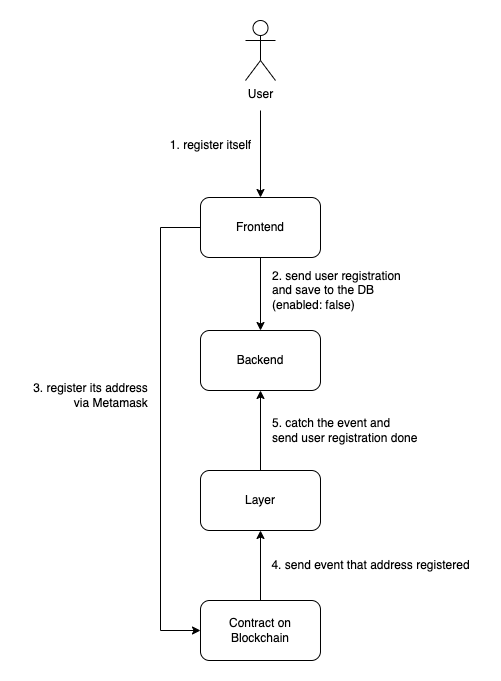

The diagram above was exported from draw.io. Its source (the exported page's mxGraphModel, read from the mxfile embedded in the PNG):
<mxGraphModel dx="903" dy="600" grid="1" gridSize="10" guides="1" tooltips="1" connect="1" arrows="1" fold="1" page="1" pageScale="1" pageWidth="1169" pageHeight="1654" math="0" shadow="0">
  <root>
    <mxCell id="0" />
    <mxCell id="1" parent="0" />
    <mxCell id="BI5ZadK_qHCIWMDDPyKg-1" value="User" style="shape=umlActor;verticalLabelPosition=bottom;verticalAlign=top;html=1;outlineConnect=0;" vertex="1" parent="1">
      <mxGeometry x="335" y="50" width="30" height="60" as="geometry" />
    </mxCell>
    <mxCell id="BI5ZadK_qHCIWMDDPyKg-19" style="edgeStyle=orthogonalEdgeStyle;rounded=0;orthogonalLoop=1;jettySize=auto;html=1;entryX=0;entryY=0.5;entryDx=0;entryDy=0;" edge="1" parent="1" source="BI5ZadK_qHCIWMDDPyKg-4" target="BI5ZadK_qHCIWMDDPyKg-18">
      <mxGeometry relative="1" as="geometry">
        <Array as="points">
          <mxPoint x="250" y="257" />
          <mxPoint x="250" y="660" />
        </Array>
      </mxGeometry>
    </mxCell>
    <mxCell id="BI5ZadK_qHCIWMDDPyKg-25" style="edgeStyle=orthogonalEdgeStyle;rounded=0;orthogonalLoop=1;jettySize=auto;html=1;entryX=0.5;entryY=0;entryDx=0;entryDy=0;" edge="1" parent="1" source="BI5ZadK_qHCIWMDDPyKg-4" target="BI5ZadK_qHCIWMDDPyKg-7">
      <mxGeometry relative="1" as="geometry" />
    </mxCell>
    <mxCell id="BI5ZadK_qHCIWMDDPyKg-4" value="Frontend" style="rounded=1;whiteSpace=wrap;html=1;" vertex="1" parent="1">
      <mxGeometry x="290" y="227" width="120" height="60" as="geometry" />
    </mxCell>
    <mxCell id="BI5ZadK_qHCIWMDDPyKg-7" value="Backend" style="rounded=1;whiteSpace=wrap;html=1;" vertex="1" parent="1">
      <mxGeometry x="290" y="360" width="120" height="60" as="geometry" />
    </mxCell>
    <mxCell id="BI5ZadK_qHCIWMDDPyKg-9" value="1. register itself" style="text;html=1;align=center;verticalAlign=middle;resizable=0;points=[];autosize=1;strokeColor=none;fillColor=none;" vertex="1" parent="1">
      <mxGeometry x="250" y="160" width="100" height="30" as="geometry" />
    </mxCell>
    <mxCell id="BI5ZadK_qHCIWMDDPyKg-10" value="" style="endArrow=classic;html=1;rounded=0;entryX=0.5;entryY=0;entryDx=0;entryDy=0;" edge="1" parent="1" target="BI5ZadK_qHCIWMDDPyKg-4">
      <mxGeometry width="50" height="50" relative="1" as="geometry">
        <mxPoint x="350" y="140" as="sourcePoint" />
        <mxPoint x="450" y="270" as="targetPoint" />
      </mxGeometry>
    </mxCell>
    <mxCell id="BI5ZadK_qHCIWMDDPyKg-22" style="edgeStyle=orthogonalEdgeStyle;rounded=0;orthogonalLoop=1;jettySize=auto;html=1;" edge="1" parent="1" source="BI5ZadK_qHCIWMDDPyKg-12" target="BI5ZadK_qHCIWMDDPyKg-7">
      <mxGeometry relative="1" as="geometry" />
    </mxCell>
    <mxCell id="BI5ZadK_qHCIWMDDPyKg-12" value="Layer" style="rounded=1;whiteSpace=wrap;html=1;" vertex="1" parent="1">
      <mxGeometry x="290" y="500" width="120" height="60" as="geometry" />
    </mxCell>
    <mxCell id="BI5ZadK_qHCIWMDDPyKg-14" value="5. catch the event and&lt;br&gt;send user registration done" style="text;html=1;align=left;verticalAlign=middle;resizable=0;points=[];autosize=1;strokeColor=none;fillColor=none;" vertex="1" parent="1">
      <mxGeometry x="360" y="440" width="170" height="40" as="geometry" />
    </mxCell>
    <mxCell id="BI5ZadK_qHCIWMDDPyKg-21" style="edgeStyle=orthogonalEdgeStyle;rounded=0;orthogonalLoop=1;jettySize=auto;html=1;entryX=0.5;entryY=1;entryDx=0;entryDy=0;" edge="1" parent="1" source="BI5ZadK_qHCIWMDDPyKg-18" target="BI5ZadK_qHCIWMDDPyKg-12">
      <mxGeometry relative="1" as="geometry" />
    </mxCell>
    <mxCell id="BI5ZadK_qHCIWMDDPyKg-18" value="Contract on Blockchain" style="rounded=1;whiteSpace=wrap;html=1;" vertex="1" parent="1">
      <mxGeometry x="290" y="630" width="120" height="60" as="geometry" />
    </mxCell>
    <mxCell id="BI5ZadK_qHCIWMDDPyKg-20" value="3. register its address&lt;br&gt;&lt;div style=&quot;text-align: right;&quot;&gt;&lt;span style=&quot;background-color: initial;&quot;&gt;via Metamask&lt;/span&gt;&lt;/div&gt;" style="text;html=1;align=center;verticalAlign=middle;resizable=0;points=[];autosize=1;strokeColor=none;fillColor=none;" vertex="1" parent="1">
      <mxGeometry x="110" y="405" width="140" height="40" as="geometry" />
    </mxCell>
    <mxCell id="BI5ZadK_qHCIWMDDPyKg-23" value="4. send event that address registered" style="text;html=1;align=center;verticalAlign=middle;resizable=0;points=[];autosize=1;strokeColor=none;fillColor=none;" vertex="1" parent="1">
      <mxGeometry x="350" y="580" width="220" height="30" as="geometry" />
    </mxCell>
    <mxCell id="BI5ZadK_qHCIWMDDPyKg-26" value="2. send user registration&lt;br&gt;&lt;div style=&quot;&quot;&gt;&lt;span style=&quot;background-color: initial;&quot;&gt;and save to the DB&lt;/span&gt;&lt;/div&gt;&lt;div style=&quot;&quot;&gt;&lt;span style=&quot;background-color: initial;&quot;&gt;(enabled: false)&lt;/span&gt;&lt;/div&gt;" style="text;html=1;align=left;verticalAlign=middle;resizable=0;points=[];autosize=1;strokeColor=none;fillColor=none;" vertex="1" parent="1">
      <mxGeometry x="360" y="290" width="150" height="60" as="geometry" />
    </mxCell>
  </root>
</mxGraphModel>